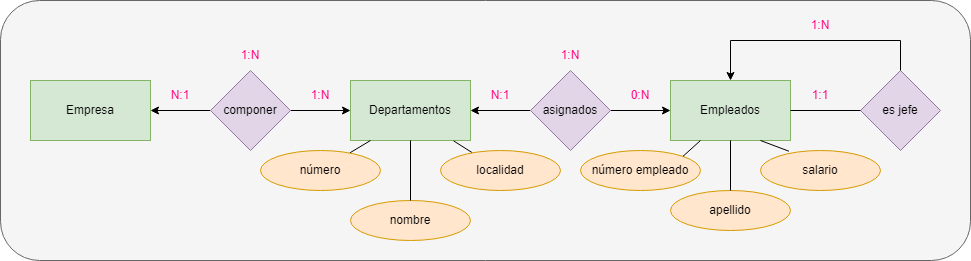

The diagram above was exported from draw.io. Its source (the exported page's mxGraphModel, read from the mxfile embedded in the PNG):
<mxGraphModel dx="1381" dy="774" grid="1" gridSize="10" guides="1" tooltips="1" connect="1" arrows="1" fold="1" page="1" pageScale="1" pageWidth="850" pageHeight="1100" math="0" shadow="0">
  <root>
    <mxCell id="0" />
    <mxCell id="1" parent="0" />
    <mxCell id="xGKLwag3dJ6MW8IDwMVy-1" value="" style="rounded=1;whiteSpace=wrap;html=1;fillColor=#f5f5f5;strokeColor=#666666;fontColor=#333333;" vertex="1" parent="1">
      <mxGeometry x="40" y="80" width="970" height="260" as="geometry" />
    </mxCell>
    <mxCell id="xGKLwag3dJ6MW8IDwMVy-2" value="Empresa" style="rounded=0;whiteSpace=wrap;html=1;fillColor=#d5e8d4;strokeColor=#82b366;" vertex="1" parent="1">
      <mxGeometry x="70" y="160" width="120" height="60" as="geometry" />
    </mxCell>
    <mxCell id="xGKLwag3dJ6MW8IDwMVy-3" style="edgeStyle=orthogonalEdgeStyle;rounded=0;orthogonalLoop=1;jettySize=auto;html=1;" edge="1" parent="1" source="xGKLwag3dJ6MW8IDwMVy-5" target="xGKLwag3dJ6MW8IDwMVy-2">
      <mxGeometry relative="1" as="geometry" />
    </mxCell>
    <mxCell id="xGKLwag3dJ6MW8IDwMVy-4" style="edgeStyle=orthogonalEdgeStyle;rounded=0;orthogonalLoop=1;jettySize=auto;html=1;" edge="1" parent="1" source="xGKLwag3dJ6MW8IDwMVy-5" target="xGKLwag3dJ6MW8IDwMVy-6">
      <mxGeometry relative="1" as="geometry" />
    </mxCell>
    <mxCell id="xGKLwag3dJ6MW8IDwMVy-5" value="componer" style="rhombus;whiteSpace=wrap;html=1;fillColor=#e1d5e7;strokeColor=#9673a6;" vertex="1" parent="1">
      <mxGeometry x="250" y="150" width="80" height="80" as="geometry" />
    </mxCell>
    <mxCell id="xGKLwag3dJ6MW8IDwMVy-6" value="Departamentos" style="rounded=0;whiteSpace=wrap;html=1;fillColor=#d5e8d4;strokeColor=#82b366;" vertex="1" parent="1">
      <mxGeometry x="390" y="160" width="120" height="60" as="geometry" />
    </mxCell>
    <mxCell id="xGKLwag3dJ6MW8IDwMVy-7" style="edgeStyle=orthogonalEdgeStyle;rounded=0;orthogonalLoop=1;jettySize=auto;html=1;fontColor=#FF0080;" edge="1" parent="1" source="xGKLwag3dJ6MW8IDwMVy-9" target="xGKLwag3dJ6MW8IDwMVy-10">
      <mxGeometry relative="1" as="geometry" />
    </mxCell>
    <mxCell id="xGKLwag3dJ6MW8IDwMVy-8" style="edgeStyle=orthogonalEdgeStyle;rounded=0;orthogonalLoop=1;jettySize=auto;html=1;fontColor=#FF0080;" edge="1" parent="1" source="xGKLwag3dJ6MW8IDwMVy-9" target="xGKLwag3dJ6MW8IDwMVy-6">
      <mxGeometry relative="1" as="geometry" />
    </mxCell>
    <mxCell id="xGKLwag3dJ6MW8IDwMVy-9" value="asignados" style="rhombus;whiteSpace=wrap;html=1;fillColor=#e1d5e7;strokeColor=#9673a6;" vertex="1" parent="1">
      <mxGeometry x="570" y="150" width="80" height="80" as="geometry" />
    </mxCell>
    <mxCell id="xGKLwag3dJ6MW8IDwMVy-10" value="Empleados" style="rounded=0;whiteSpace=wrap;html=1;fillColor=#d5e8d4;strokeColor=#82b366;" vertex="1" parent="1">
      <mxGeometry x="710" y="160" width="120" height="60" as="geometry" />
    </mxCell>
    <mxCell id="xGKLwag3dJ6MW8IDwMVy-11" value="&lt;font color=&quot;#ff0080&quot;&gt;N:1&lt;/font&gt;" style="text;html=1;strokeColor=none;fillColor=none;align=center;verticalAlign=middle;whiteSpace=wrap;rounded=0;" vertex="1" parent="1">
      <mxGeometry x="190" y="160" width="60" height="30" as="geometry" />
    </mxCell>
    <mxCell id="xGKLwag3dJ6MW8IDwMVy-12" value="&lt;font color=&quot;#ff0080&quot;&gt;1:N&lt;/font&gt;" style="text;html=1;strokeColor=none;fillColor=none;align=center;verticalAlign=middle;whiteSpace=wrap;rounded=0;" vertex="1" parent="1">
      <mxGeometry x="330" y="160" width="60" height="30" as="geometry" />
    </mxCell>
    <mxCell id="xGKLwag3dJ6MW8IDwMVy-13" value="1:N" style="text;html=1;strokeColor=none;fillColor=none;align=center;verticalAlign=middle;whiteSpace=wrap;rounded=0;fontColor=#FF0080;" vertex="1" parent="1">
      <mxGeometry x="260" y="120" width="60" height="30" as="geometry" />
    </mxCell>
    <mxCell id="xGKLwag3dJ6MW8IDwMVy-14" value="0:N" style="text;html=1;strokeColor=none;fillColor=none;align=center;verticalAlign=middle;whiteSpace=wrap;rounded=0;fontColor=#FF0080;" vertex="1" parent="1">
      <mxGeometry x="650" y="160" width="60" height="30" as="geometry" />
    </mxCell>
    <mxCell id="xGKLwag3dJ6MW8IDwMVy-15" value="N:1" style="text;html=1;strokeColor=none;fillColor=none;align=center;verticalAlign=middle;whiteSpace=wrap;rounded=0;fontColor=#FF0080;" vertex="1" parent="1">
      <mxGeometry x="510" y="160" width="60" height="30" as="geometry" />
    </mxCell>
    <mxCell id="xGKLwag3dJ6MW8IDwMVy-16" value="1:N" style="text;html=1;strokeColor=none;fillColor=none;align=center;verticalAlign=middle;whiteSpace=wrap;rounded=0;fontColor=#FF0080;" vertex="1" parent="1">
      <mxGeometry x="580" y="120" width="60" height="30" as="geometry" />
    </mxCell>
    <mxCell id="xGKLwag3dJ6MW8IDwMVy-17" value="" style="endArrow=none;html=1;rounded=0;fontColor=#FF0080;" edge="1" parent="1" target="xGKLwag3dJ6MW8IDwMVy-18">
      <mxGeometry width="50" height="50" relative="1" as="geometry">
        <mxPoint x="410" y="220" as="sourcePoint" />
        <mxPoint x="410" y="220" as="targetPoint" />
      </mxGeometry>
    </mxCell>
    <mxCell id="xGKLwag3dJ6MW8IDwMVy-18" value="&lt;font color=&quot;#000000&quot;&gt;número&lt;/font&gt;" style="ellipse;whiteSpace=wrap;html=1;fillColor=#ffe6cc;strokeColor=#d79b00;" vertex="1" parent="1">
      <mxGeometry x="300" y="230" width="120" height="40" as="geometry" />
    </mxCell>
    <mxCell id="xGKLwag3dJ6MW8IDwMVy-19" value="nombre" style="ellipse;whiteSpace=wrap;html=1;fillColor=#ffe6cc;strokeColor=#d79b00;" vertex="1" parent="1">
      <mxGeometry x="390" y="280" width="120" height="40" as="geometry" />
    </mxCell>
    <mxCell id="xGKLwag3dJ6MW8IDwMVy-20" value="" style="endArrow=none;html=1;rounded=0;fontColor=#000000;exitX=0.5;exitY=0;exitDx=0;exitDy=0;entryX=0.5;entryY=1;entryDx=0;entryDy=0;" edge="1" parent="1" source="xGKLwag3dJ6MW8IDwMVy-19" target="xGKLwag3dJ6MW8IDwMVy-6">
      <mxGeometry width="50" height="50" relative="1" as="geometry">
        <mxPoint x="404" y="270" as="sourcePoint" />
        <mxPoint x="454" y="220" as="targetPoint" />
      </mxGeometry>
    </mxCell>
    <mxCell id="xGKLwag3dJ6MW8IDwMVy-21" value="" style="endArrow=none;html=1;rounded=0;fontColor=#000000;entryX=0.859;entryY=1.006;entryDx=0;entryDy=0;entryPerimeter=0;" edge="1" parent="1" source="xGKLwag3dJ6MW8IDwMVy-22" target="xGKLwag3dJ6MW8IDwMVy-6">
      <mxGeometry width="50" height="50" relative="1" as="geometry">
        <mxPoint x="550" y="200" as="sourcePoint" />
        <mxPoint x="600" y="250" as="targetPoint" />
      </mxGeometry>
    </mxCell>
    <mxCell id="xGKLwag3dJ6MW8IDwMVy-22" value="localidad" style="ellipse;whiteSpace=wrap;html=1;fillColor=#ffe6cc;strokeColor=#d79b00;" vertex="1" parent="1">
      <mxGeometry x="480" y="230" width="120" height="40" as="geometry" />
    </mxCell>
    <mxCell id="xGKLwag3dJ6MW8IDwMVy-23" value="número empleado" style="ellipse;whiteSpace=wrap;html=1;fillColor=#ffe6cc;strokeColor=#d79b00;" vertex="1" parent="1">
      <mxGeometry x="620" y="230" width="120" height="40" as="geometry" />
    </mxCell>
    <mxCell id="xGKLwag3dJ6MW8IDwMVy-24" value="apellido" style="ellipse;whiteSpace=wrap;html=1;fillColor=#ffe6cc;strokeColor=#d79b00;" vertex="1" parent="1">
      <mxGeometry x="710" y="270" width="120" height="40" as="geometry" />
    </mxCell>
    <mxCell id="xGKLwag3dJ6MW8IDwMVy-25" value="salario" style="ellipse;whiteSpace=wrap;html=1;fillColor=#ffe6cc;strokeColor=#d79b00;" vertex="1" parent="1">
      <mxGeometry x="800" y="230" width="120" height="40" as="geometry" />
    </mxCell>
    <mxCell id="xGKLwag3dJ6MW8IDwMVy-26" value="" style="endArrow=none;html=1;rounded=0;fontColor=#000000;entryX=1;entryY=0;entryDx=0;entryDy=0;exitX=0.25;exitY=1;exitDx=0;exitDy=0;" edge="1" parent="1" source="xGKLwag3dJ6MW8IDwMVy-10" target="xGKLwag3dJ6MW8IDwMVy-23">
      <mxGeometry width="50" height="50" relative="1" as="geometry">
        <mxPoint x="690" y="300" as="sourcePoint" />
        <mxPoint x="740" y="250" as="targetPoint" />
      </mxGeometry>
    </mxCell>
    <mxCell id="xGKLwag3dJ6MW8IDwMVy-27" value="" style="endArrow=none;html=1;rounded=0;fontColor=#000000;entryX=0.5;entryY=0;entryDx=0;entryDy=0;exitX=0.5;exitY=1;exitDx=0;exitDy=0;" edge="1" parent="1" source="xGKLwag3dJ6MW8IDwMVy-10" target="xGKLwag3dJ6MW8IDwMVy-24">
      <mxGeometry width="50" height="50" relative="1" as="geometry">
        <mxPoint x="640" y="340" as="sourcePoint" />
        <mxPoint x="690" y="290" as="targetPoint" />
      </mxGeometry>
    </mxCell>
    <mxCell id="xGKLwag3dJ6MW8IDwMVy-28" value="" style="endArrow=none;html=1;rounded=0;fontColor=#000000;entryX=0.237;entryY=0.018;entryDx=0;entryDy=0;entryPerimeter=0;exitX=0.75;exitY=1;exitDx=0;exitDy=0;" edge="1" parent="1" source="xGKLwag3dJ6MW8IDwMVy-10" target="xGKLwag3dJ6MW8IDwMVy-25">
      <mxGeometry width="50" height="50" relative="1" as="geometry">
        <mxPoint x="720" y="380" as="sourcePoint" />
        <mxPoint x="770" y="330" as="targetPoint" />
      </mxGeometry>
    </mxCell>
    <mxCell id="xGKLwag3dJ6MW8IDwMVy-29" value="es jefe" style="rhombus;whiteSpace=wrap;html=1;fillColor=#e1d5e7;strokeColor=#9673a6;" vertex="1" parent="1">
      <mxGeometry x="900" y="150" width="80" height="80" as="geometry" />
    </mxCell>
    <mxCell id="xGKLwag3dJ6MW8IDwMVy-30" value="" style="endArrow=none;html=1;rounded=0;exitX=1;exitY=0.5;exitDx=0;exitDy=0;entryX=0;entryY=0.5;entryDx=0;entryDy=0;" edge="1" parent="1" source="xGKLwag3dJ6MW8IDwMVy-10" target="xGKLwag3dJ6MW8IDwMVy-29">
      <mxGeometry width="50" height="50" relative="1" as="geometry">
        <mxPoint x="830" y="132" as="sourcePoint" />
        <mxPoint x="880" y="82" as="targetPoint" />
      </mxGeometry>
    </mxCell>
    <mxCell id="xGKLwag3dJ6MW8IDwMVy-31" value="1:1" style="text;html=1;strokeColor=none;fillColor=none;align=center;verticalAlign=middle;whiteSpace=wrap;rounded=0;fontColor=#FF0080;" vertex="1" parent="1">
      <mxGeometry x="830" y="160" width="60" height="30" as="geometry" />
    </mxCell>
    <mxCell id="xGKLwag3dJ6MW8IDwMVy-32" value="" style="endArrow=classic;html=1;rounded=0;exitX=0.5;exitY=0;exitDx=0;exitDy=0;entryX=0.5;entryY=0;entryDx=0;entryDy=0;" edge="1" parent="1" source="xGKLwag3dJ6MW8IDwMVy-29" target="xGKLwag3dJ6MW8IDwMVy-10">
      <mxGeometry width="50" height="50" relative="1" as="geometry">
        <mxPoint x="790" y="74" as="sourcePoint" />
        <mxPoint x="840" y="24" as="targetPoint" />
        <Array as="points">
          <mxPoint x="940" y="120" />
          <mxPoint x="770" y="120" />
        </Array>
      </mxGeometry>
    </mxCell>
    <mxCell id="xGKLwag3dJ6MW8IDwMVy-33" value="1:N" style="text;html=1;strokeColor=none;fillColor=none;align=center;verticalAlign=middle;whiteSpace=wrap;rounded=0;fontColor=#FF0080;" vertex="1" parent="1">
      <mxGeometry x="830" y="90" width="60" height="30" as="geometry" />
    </mxCell>
  </root>
</mxGraphModel>